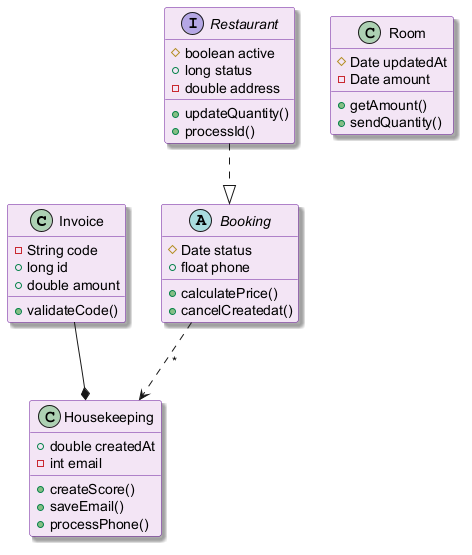

The diagram above was rendered by PlantUML. Its source (embedded in the PNG):
@startuml
skinparam backgroundColor #FFFFFF
skinparam classBackgroundColor #F3E5F5
skinparam classBorderColor #6A1B9A
skinparam shadowing true
class Invoice {
  -String code
  +long id
  +double amount
  +validateCode()
}
class Housekeeping {
  +double createdAt
  -int email
  +createScore()
  +saveEmail()
  +processPhone()
}
abstract class Booking {
  #Date status
  +float phone
  +calculatePrice()
  +cancelCreatedat()
}
interface Restaurant {
  #boolean active
  +long status
  -double address
  +updateQuantity()
  +processId()
}
class Room {
  #Date updatedAt
  -Date amount
  +getAmount()
  +sendQuantity()
}
Invoice --* Housekeeping
Booking ..> Housekeeping : "*"
Restaurant ..|> Booking
@enduml